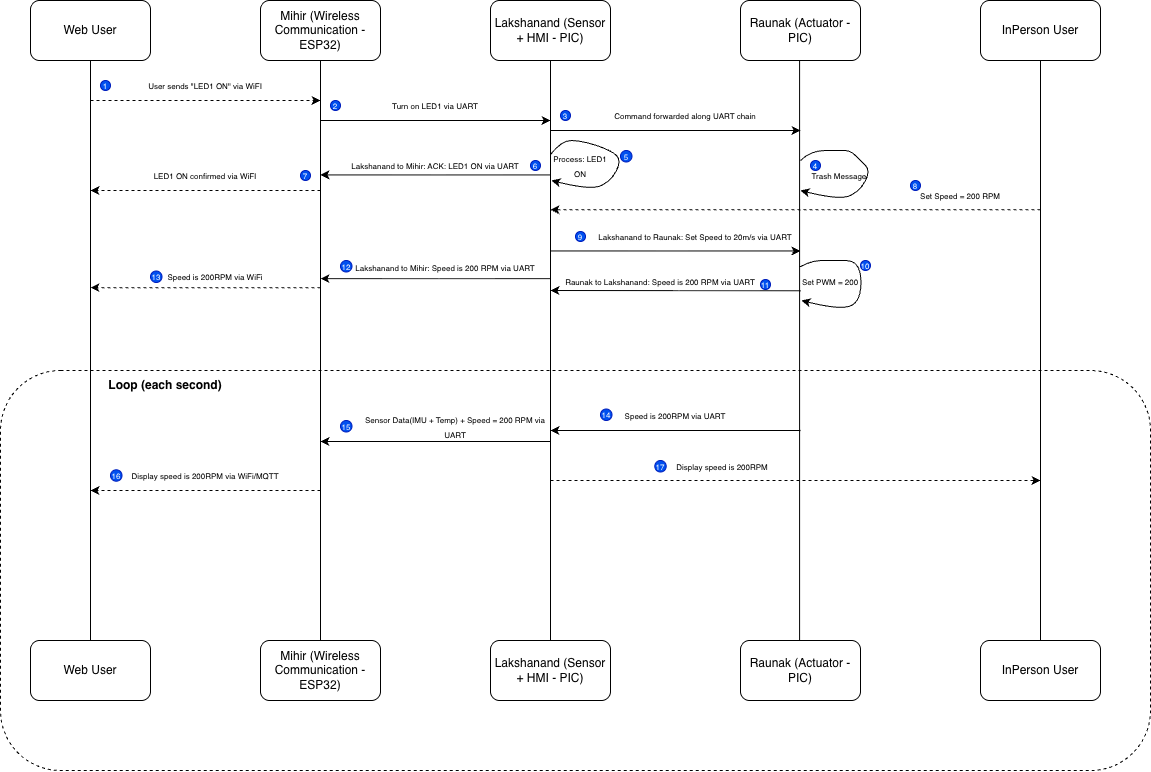

The diagram above was exported from draw.io. Its source (the exported page's mxGraphModel, read from the mxfile embedded in the PNG):
<mxGraphModel dx="763" dy="861" grid="1" gridSize="10" guides="1" tooltips="1" connect="1" arrows="1" fold="1" page="1" pageScale="1" pageWidth="850" pageHeight="1100" math="0" shadow="0">
  <root>
    <mxCell id="0" />
    <mxCell id="1" parent="0" />
    <mxCell id="pm6_1moNhZRxDZgH_Jh8-15" parent="1" style="rounded=1;whiteSpace=wrap;html=1;dashed=1;" value="" vertex="1">
      <mxGeometry height="400" width="1150" x="125" y="470" as="geometry" />
    </mxCell>
    <mxCell id="-l1lpQMof0_aDXnZ1eGq-9" edge="1" parent="1" source="-l1lpQMof0_aDXnZ1eGq-1" style="edgeStyle=orthogonalEdgeStyle;rounded=0;orthogonalLoop=1;jettySize=auto;html=1;exitX=0.5;exitY=1;exitDx=0;exitDy=0;entryX=0.5;entryY=0;entryDx=0;entryDy=0;endArrow=none;endFill=0;" target="-l1lpQMof0_aDXnZ1eGq-2">
      <mxGeometry relative="1" as="geometry" />
    </mxCell>
    <mxCell id="-l1lpQMof0_aDXnZ1eGq-1" parent="1" style="rounded=1;whiteSpace=wrap;html=1;" value="Web User" vertex="1">
      <mxGeometry height="60" width="120" x="155" y="100" as="geometry" />
    </mxCell>
    <mxCell id="-l1lpQMof0_aDXnZ1eGq-2" parent="1" style="rounded=1;whiteSpace=wrap;html=1;" value="Web User" vertex="1">
      <mxGeometry height="60" width="120" x="155" y="740" as="geometry" />
    </mxCell>
    <mxCell id="-l1lpQMof0_aDXnZ1eGq-3" parent="1" style="rounded=1;whiteSpace=wrap;html=1;" value="Mihir (Wireless Communication - ESP32)" vertex="1">
      <mxGeometry height="60" width="120" x="385" y="100" as="geometry" />
    </mxCell>
    <mxCell id="-l1lpQMof0_aDXnZ1eGq-4" parent="1" style="rounded=1;whiteSpace=wrap;html=1;" value="Mihir (Wireless Communication - ESP32)" vertex="1">
      <mxGeometry height="60" width="120" x="385" y="740" as="geometry" />
    </mxCell>
    <mxCell id="-l1lpQMof0_aDXnZ1eGq-5" parent="1" style="rounded=1;whiteSpace=wrap;html=1;" value="Lakshanand (Sensor + HMI - PIC)" vertex="1">
      <mxGeometry height="60" width="120" x="615" y="100" as="geometry" />
    </mxCell>
    <mxCell id="-l1lpQMof0_aDXnZ1eGq-6" parent="1" style="rounded=1;whiteSpace=wrap;html=1;" value="Lakshanand (Sensor + HMI - PIC)" vertex="1">
      <mxGeometry height="60" width="120" x="615" y="740" as="geometry" />
    </mxCell>
    <mxCell id="-l1lpQMof0_aDXnZ1eGq-7" parent="1" style="rounded=1;whiteSpace=wrap;html=1;" value="Raunak (Actuator - PIC)" vertex="1">
      <mxGeometry height="60" width="120" x="865" y="100" as="geometry" />
    </mxCell>
    <mxCell id="-l1lpQMof0_aDXnZ1eGq-8" parent="1" style="rounded=1;whiteSpace=wrap;html=1;" value="Raunak (Actuator - PIC)" vertex="1">
      <mxGeometry height="60" width="120" x="865" y="740" as="geometry" />
    </mxCell>
    <mxCell id="-l1lpQMof0_aDXnZ1eGq-10" edge="1" parent="1" style="edgeStyle=orthogonalEdgeStyle;rounded=0;orthogonalLoop=1;jettySize=auto;html=1;exitX=0.5;exitY=1;exitDx=0;exitDy=0;entryX=0.5;entryY=0;entryDx=0;entryDy=0;endArrow=none;endFill=0;">
      <mxGeometry relative="1" as="geometry">
        <mxPoint x="445" y="160" as="sourcePoint" />
        <mxPoint x="445" y="740" as="targetPoint" />
      </mxGeometry>
    </mxCell>
    <mxCell id="-l1lpQMof0_aDXnZ1eGq-11" edge="1" parent="1" style="edgeStyle=orthogonalEdgeStyle;rounded=0;orthogonalLoop=1;jettySize=auto;html=1;exitX=0.5;exitY=1;exitDx=0;exitDy=0;entryX=0.5;entryY=0;entryDx=0;entryDy=0;endArrow=none;endFill=0;">
      <mxGeometry relative="1" as="geometry">
        <mxPoint x="675" y="160" as="sourcePoint" />
        <mxPoint x="675" y="740" as="targetPoint" />
      </mxGeometry>
    </mxCell>
    <mxCell id="-l1lpQMof0_aDXnZ1eGq-12" edge="1" parent="1" style="edgeStyle=orthogonalEdgeStyle;rounded=0;orthogonalLoop=1;jettySize=auto;html=1;exitX=0.5;exitY=1;exitDx=0;exitDy=0;entryX=0.5;entryY=0;entryDx=0;entryDy=0;endArrow=none;endFill=0;">
      <mxGeometry relative="1" as="geometry">
        <mxPoint x="924.09" y="160" as="sourcePoint" />
        <mxPoint x="924.09" y="740" as="targetPoint" />
      </mxGeometry>
    </mxCell>
    <mxCell id="-l1lpQMof0_aDXnZ1eGq-13" edge="1" parent="1" source="-l1lpQMof0_aDXnZ1eGq-14" style="edgeStyle=orthogonalEdgeStyle;rounded=0;orthogonalLoop=1;jettySize=auto;html=1;exitX=0.5;exitY=1;exitDx=0;exitDy=0;entryX=0.5;entryY=0;entryDx=0;entryDy=0;endArrow=none;endFill=0;" target="-l1lpQMof0_aDXnZ1eGq-15">
      <mxGeometry relative="1" as="geometry" />
    </mxCell>
    <mxCell id="-l1lpQMof0_aDXnZ1eGq-14" parent="1" style="rounded=1;whiteSpace=wrap;html=1;" value="InPerson User" vertex="1">
      <mxGeometry height="60" width="120" x="1105" y="100" as="geometry" />
    </mxCell>
    <mxCell id="-l1lpQMof0_aDXnZ1eGq-15" parent="1" style="rounded=1;whiteSpace=wrap;html=1;" value="InPerson User" vertex="1">
      <mxGeometry height="60" width="120" x="1105" y="740" as="geometry" />
    </mxCell>
    <mxCell id="-l1lpQMof0_aDXnZ1eGq-16" edge="1" parent="1" style="endArrow=classic;html=1;rounded=0;dashed=1;" value="">
      <mxGeometry height="50" relative="1" width="50" as="geometry">
        <Array as="points">
          <mxPoint x="315" y="200" />
        </Array>
        <mxPoint x="215" y="200" as="sourcePoint" />
        <mxPoint x="445" y="200" as="targetPoint" />
      </mxGeometry>
    </mxCell>
    <mxCell id="-l1lpQMof0_aDXnZ1eGq-17" parent="1" style="text;html=1;whiteSpace=wrap;strokeColor=none;fillColor=none;align=center;verticalAlign=middle;rounded=0;" value="&lt;font style=&quot;font-size: 8px;&quot;&gt;User sends &quot;LED1 ON&quot; via WiFI&lt;/font&gt;" vertex="1">
      <mxGeometry height="30" width="170" x="245" y="170" as="geometry" />
    </mxCell>
    <mxCell id="-l1lpQMof0_aDXnZ1eGq-18" edge="1" parent="1" style="endArrow=classic;html=1;rounded=0;" value="">
      <mxGeometry height="50" relative="1" width="50" as="geometry">
        <Array as="points">
          <mxPoint x="545" y="220" />
        </Array>
        <mxPoint x="445" y="220" as="sourcePoint" />
        <mxPoint x="675" y="220" as="targetPoint" />
      </mxGeometry>
    </mxCell>
    <mxCell id="-l1lpQMof0_aDXnZ1eGq-19" parent="1" style="text;html=1;whiteSpace=wrap;strokeColor=none;fillColor=none;align=center;verticalAlign=middle;rounded=0;" value="&lt;font style=&quot;font-size: 8px;&quot;&gt;Turn on LED1 via UART&lt;/font&gt;" vertex="1">
      <mxGeometry height="30" width="170" x="475" y="190" as="geometry" />
    </mxCell>
    <mxCell id="-l1lpQMof0_aDXnZ1eGq-20" edge="1" parent="1" style="endArrow=classic;html=1;rounded=0;" value="">
      <mxGeometry height="50" relative="1" width="50" as="geometry">
        <Array as="points">
          <mxPoint x="775" y="230" />
        </Array>
        <mxPoint x="675" y="230" as="sourcePoint" />
        <mxPoint x="925" y="230" as="targetPoint" />
      </mxGeometry>
    </mxCell>
    <mxCell id="-l1lpQMof0_aDXnZ1eGq-21" parent="1" style="text;html=1;whiteSpace=wrap;strokeColor=none;fillColor=none;align=center;verticalAlign=middle;rounded=0;" value="&lt;font style=&quot;font-size: 8px;&quot;&gt;Command forwarded along UART chain&lt;/font&gt;" vertex="1">
      <mxGeometry height="30" width="170" x="725" y="200" as="geometry" />
    </mxCell>
    <mxCell id="pm6_1moNhZRxDZgH_Jh8-4" edge="1" parent="1" style="html=1;labelBackgroundColor=#ffffff;startArrow=none;startFill=0;startSize=6;endArrow=classic;endFill=1;endSize=6;jettySize=auto;orthogonalLoop=1;strokeWidth=1;dashed=1;fontSize=14;rounded=0;" value="">
      <mxGeometry height="60" relative="1" width="60" as="geometry">
        <Array as="points" />
        <mxPoint x="1165" y="309.2" as="sourcePoint" />
        <mxPoint x="675" y="309.2" as="targetPoint" />
      </mxGeometry>
    </mxCell>
    <mxCell id="pm6_1moNhZRxDZgH_Jh8-6" parent="1" style="text;html=1;whiteSpace=wrap;strokeColor=none;fillColor=none;align=center;verticalAlign=middle;rounded=0;" value="&lt;font style=&quot;font-size: 8px;&quot;&gt;Set Speed = 200 RPM&lt;/font&gt;" vertex="1">
      <mxGeometry height="30" width="100" x="1035" y="280" as="geometry" />
    </mxCell>
    <mxCell id="-l1lpQMof0_aDXnZ1eGq-25" parent="1" style="text;html=1;whiteSpace=wrap;strokeColor=none;fillColor=none;align=center;verticalAlign=middle;rounded=0;" value="&lt;font style=&quot;font-size: 8px;&quot;&gt;Trash Message&amp;nbsp;&lt;/font&gt;" vertex="1">
      <mxGeometry height="30" width="60" x="935" y="260" as="geometry" />
    </mxCell>
    <mxCell id="pm6_1moNhZRxDZgH_Jh8-16" parent="1" style="text;html=1;whiteSpace=wrap;strokeColor=none;fillColor=none;align=center;verticalAlign=middle;rounded=0;fontStyle=1" value="&lt;font&gt;Loop (each second)&lt;/font&gt;" vertex="1">
      <mxGeometry height="30" width="130" x="225" y="470" as="geometry" />
    </mxCell>
    <mxCell id="pm6_1moNhZRxDZgH_Jh8-18" edge="1" parent="1" style="html=1;labelBackgroundColor=#ffffff;startArrow=none;startFill=0;startSize=6;endArrow=classic;endFill=1;endSize=6;jettySize=auto;orthogonalLoop=1;strokeWidth=1;dashed=1;fontSize=14;rounded=0;" value="">
      <mxGeometry height="60" relative="1" width="60" as="geometry">
        <Array as="points" />
        <mxPoint x="675" y="580" as="sourcePoint" />
        <mxPoint x="1165" y="580" as="targetPoint" />
      </mxGeometry>
    </mxCell>
    <mxCell id="pm6_1moNhZRxDZgH_Jh8-19" parent="1" style="text;html=1;whiteSpace=wrap;strokeColor=none;fillColor=none;align=center;verticalAlign=middle;rounded=0;" value="&lt;font style=&quot;font-size: 8px;&quot;&gt;Display speed is 200RPM&lt;/font&gt;" vertex="1">
      <mxGeometry height="30" width="180" x="756.5" y="550.75" as="geometry" />
    </mxCell>
    <mxCell id="pm6_1moNhZRxDZgH_Jh8-20" edge="1" parent="1" style="endArrow=classic;html=1;rounded=0;" value="">
      <mxGeometry height="50" relative="1" width="50" as="geometry">
        <mxPoint x="925" y="530" as="sourcePoint" />
        <mxPoint x="675" y="530" as="targetPoint" />
      </mxGeometry>
    </mxCell>
    <mxCell id="pm6_1moNhZRxDZgH_Jh8-22" edge="1" parent="1" style="endArrow=classic;html=1;rounded=0;" value="">
      <mxGeometry height="50" relative="1" width="50" as="geometry">
        <mxPoint x="675" y="541" as="sourcePoint" />
        <mxPoint x="445" y="541" as="targetPoint" />
      </mxGeometry>
    </mxCell>
    <mxCell id="pm6_1moNhZRxDZgH_Jh8-23" parent="1" style="text;html=1;whiteSpace=wrap;strokeColor=none;fillColor=none;align=center;verticalAlign=middle;rounded=0;" value="&lt;font style=&quot;font-size: 8px;&quot;&gt;Speed is 200RPM via UART&lt;/font&gt;" vertex="1">
      <mxGeometry height="30" width="190" x="705" y="500" as="geometry" />
    </mxCell>
    <mxCell id="pm6_1moNhZRxDZgH_Jh8-24" parent="1" style="text;html=1;whiteSpace=wrap;strokeColor=none;fillColor=none;align=center;verticalAlign=middle;rounded=0;" value="&lt;font style=&quot;font-size: 8px;&quot;&gt;Sensor Data(IMU + Temp) + Speed = 200 RPM via UART&lt;/font&gt;" vertex="1">
      <mxGeometry height="31" width="190" x="485" y="510.25" as="geometry" />
    </mxCell>
    <mxCell id="pm6_1moNhZRxDZgH_Jh8-25" edge="1" parent="1" style="html=1;labelBackgroundColor=#ffffff;startArrow=none;startFill=0;startSize=6;endArrow=classic;endFill=1;endSize=6;jettySize=auto;orthogonalLoop=1;strokeWidth=1;dashed=1;fontSize=14;rounded=0;" value="">
      <mxGeometry height="60" relative="1" width="60" as="geometry">
        <mxPoint x="445" y="590" as="sourcePoint" />
        <mxPoint x="215" y="590" as="targetPoint" />
      </mxGeometry>
    </mxCell>
    <mxCell id="pm6_1moNhZRxDZgH_Jh8-26" parent="1" style="text;html=1;whiteSpace=wrap;strokeColor=none;fillColor=none;align=center;verticalAlign=middle;rounded=0;" value="&lt;font style=&quot;font-size: 8px;&quot;&gt;Display speed is 200RPM via WiFi/MQTT&lt;/font&gt;" vertex="1">
      <mxGeometry height="30" width="210" x="225" y="560" as="geometry" />
    </mxCell>
    <mxCell id="pm6_1moNhZRxDZgH_Jh8-33" edge="1" parent="1" style="curved=1;endArrow=classic;html=1;rounded=0;" value="">
      <mxGeometry height="50" relative="1" width="50" as="geometry">
        <Array as="points">
          <mxPoint x="935" y="250" />
          <mxPoint x="965" y="250" />
          <mxPoint x="975" y="250" />
          <mxPoint x="985" y="260" />
          <mxPoint x="995" y="270" />
          <mxPoint x="985" y="290" />
          <mxPoint x="965" y="300" />
        </Array>
        <mxPoint x="925" y="260" as="sourcePoint" />
        <mxPoint x="925" y="290" as="targetPoint" />
      </mxGeometry>
    </mxCell>
    <mxCell id="-l1lpQMof0_aDXnZ1eGq-29" edge="1" parent="1" style="curved=1;endArrow=classic;html=1;rounded=0;exitX=-0.017;exitY=0.14;exitDx=0;exitDy=0;exitPerimeter=0;" value="">
      <mxGeometry height="50" relative="1" width="50" as="geometry">
        <Array as="points">
          <mxPoint x="686" y="240" />
          <mxPoint x="706" y="240" />
          <mxPoint x="736" y="250" />
          <mxPoint x="746" y="260" />
          <mxPoint x="736" y="280" />
          <mxPoint x="716" y="290" />
        </Array>
        <mxPoint x="675" y="254" as="sourcePoint" />
        <mxPoint x="676" y="280" as="targetPoint" />
      </mxGeometry>
    </mxCell>
    <mxCell id="-l1lpQMof0_aDXnZ1eGq-30" parent="1" style="text;html=1;whiteSpace=wrap;strokeColor=none;fillColor=none;align=center;verticalAlign=middle;rounded=0;" value="&lt;font style=&quot;font-size: 8px;&quot;&gt;Process: LED1 ON&lt;/font&gt;" vertex="1">
      <mxGeometry height="30" width="60" x="675" y="250" as="geometry" />
    </mxCell>
    <mxCell id="-l1lpQMof0_aDXnZ1eGq-31" edge="1" parent="1" style="endArrow=classic;html=1;rounded=0;" value="">
      <mxGeometry height="50" relative="1" width="50" as="geometry">
        <mxPoint x="675" y="378.13" as="sourcePoint" />
        <mxPoint x="445" y="378.13" as="targetPoint" />
      </mxGeometry>
    </mxCell>
    <mxCell id="-l1lpQMof0_aDXnZ1eGq-32" parent="1" style="text;html=1;whiteSpace=wrap;strokeColor=none;fillColor=none;align=center;verticalAlign=middle;rounded=0;" value="&lt;font style=&quot;font-size: 8px;&quot;&gt;Raunak to Lakshanand: Speed is 200 RPM via UART&lt;/font&gt;" vertex="1">
      <mxGeometry height="31" width="220" x="675" y="365" as="geometry" />
    </mxCell>
    <mxCell id="-l1lpQMof0_aDXnZ1eGq-34" edge="1" parent="1" source="pm6_1moNhZRxDZgH_Jh8-12" style="curved=1;endArrow=classic;html=1;rounded=0;exitX=-0.017;exitY=0.14;exitDx=0;exitDy=0;exitPerimeter=0;" value="">
      <mxGeometry height="50" relative="1" width="50" as="geometry">
        <Array as="points">
          <mxPoint x="936" y="360" />
          <mxPoint x="956" y="360" />
          <mxPoint x="985" y="360" />
          <mxPoint x="986" y="400" />
          <mxPoint x="966" y="410" />
        </Array>
        <mxPoint x="925" y="374" as="sourcePoint" />
        <mxPoint x="926" y="400" as="targetPoint" />
      </mxGeometry>
    </mxCell>
    <mxCell id="-l1lpQMof0_aDXnZ1eGq-35" edge="1" parent="1" style="curved=1;endArrow=classic;html=1;rounded=0;exitX=-0.017;exitY=0.14;exitDx=0;exitDy=0;exitPerimeter=0;" target="pm6_1moNhZRxDZgH_Jh8-12" value="">
      <mxGeometry height="50" relative="1" width="50" as="geometry">
        <Array as="points" />
        <mxPoint x="925" y="374" as="sourcePoint" />
        <mxPoint x="926" y="400" as="targetPoint" />
      </mxGeometry>
    </mxCell>
    <mxCell id="pm6_1moNhZRxDZgH_Jh8-12" parent="1" style="text;html=1;whiteSpace=wrap;strokeColor=none;fillColor=none;align=center;verticalAlign=middle;rounded=0;" value="&lt;font style=&quot;font-size: 8px;&quot;&gt;Set PWM = 200&lt;/font&gt;" vertex="1">
      <mxGeometry height="39" width="60" x="925" y="361" as="geometry" />
    </mxCell>
    <mxCell id="-l1lpQMof0_aDXnZ1eGq-36" edge="1" parent="1" style="endArrow=classic;html=1;rounded=0;" value="">
      <mxGeometry height="50" relative="1" width="50" as="geometry">
        <mxPoint x="675" y="274.40999999999997" as="sourcePoint" />
        <mxPoint x="445" y="274.40999999999997" as="targetPoint" />
      </mxGeometry>
    </mxCell>
    <mxCell id="-l1lpQMof0_aDXnZ1eGq-37" parent="1" style="text;html=1;whiteSpace=wrap;strokeColor=none;fillColor=none;align=center;verticalAlign=middle;rounded=0;" value="&lt;font style=&quot;font-size: 8px;&quot;&gt;Lakshanand to Mihir: ACK: LED1 ON via UART&lt;/font&gt;" vertex="1">
      <mxGeometry height="30" width="170" x="475" y="250" as="geometry" />
    </mxCell>
    <mxCell id="-l1lpQMof0_aDXnZ1eGq-39" edge="1" parent="1" style="endArrow=classic;html=1;rounded=0;dashed=1;" value="">
      <mxGeometry height="50" relative="1" width="50" as="geometry">
        <Array as="points">
          <mxPoint x="315" y="290" />
        </Array>
        <mxPoint x="445" y="290" as="sourcePoint" />
        <mxPoint x="215" y="290" as="targetPoint" />
      </mxGeometry>
    </mxCell>
    <mxCell id="-l1lpQMof0_aDXnZ1eGq-40" parent="1" style="text;html=1;whiteSpace=wrap;strokeColor=none;fillColor=none;align=center;verticalAlign=middle;rounded=0;" value="&lt;font style=&quot;font-size: 8px;&quot;&gt;LED1 ON confirmed via WiFI&lt;/font&gt;" vertex="1">
      <mxGeometry height="30" width="170" x="245" y="260" as="geometry" />
    </mxCell>
    <mxCell id="-l1lpQMof0_aDXnZ1eGq-41" parent="1" style="ellipse;whiteSpace=wrap;html=1;aspect=fixed;fillColor=#0050ef;fontColor=#ffffff;strokeColor=#001DBC;align=center;" value="&lt;font style=&quot;font-size: 8px;&quot;&gt;1&lt;/font&gt;" vertex="1">
      <mxGeometry height="10" width="10" x="225" y="180" as="geometry" />
    </mxCell>
    <mxCell id="-l1lpQMof0_aDXnZ1eGq-43" parent="1" style="ellipse;whiteSpace=wrap;html=1;aspect=fixed;fillColor=#0050ef;fontColor=#ffffff;strokeColor=#001DBC;align=center;" value="&lt;font style=&quot;font-size: 8px;&quot;&gt;2&lt;/font&gt;" vertex="1">
      <mxGeometry height="10" width="10" x="455" y="200" as="geometry" />
    </mxCell>
    <mxCell id="-l1lpQMof0_aDXnZ1eGq-44" parent="1" style="ellipse;whiteSpace=wrap;html=1;aspect=fixed;fillColor=#0050ef;fontColor=#ffffff;strokeColor=#001DBC;align=center;" value="&lt;font style=&quot;font-size: 8px;&quot;&gt;3&lt;/font&gt;" vertex="1">
      <mxGeometry height="10" width="10" x="685" y="210" as="geometry" />
    </mxCell>
    <mxCell id="-l1lpQMof0_aDXnZ1eGq-45" parent="1" style="ellipse;whiteSpace=wrap;html=1;aspect=fixed;fillColor=#0050ef;fontColor=#ffffff;strokeColor=#001DBC;align=center;" value="&lt;font style=&quot;font-size: 8px;&quot;&gt;6&lt;/font&gt;" vertex="1">
      <mxGeometry height="10" width="10" x="655" y="260" as="geometry" />
    </mxCell>
    <mxCell id="-l1lpQMof0_aDXnZ1eGq-46" parent="1" style="ellipse;whiteSpace=wrap;html=1;aspect=fixed;fillColor=#0050ef;fontColor=#ffffff;strokeColor=#001DBC;align=center;" value="&lt;font style=&quot;font-size: 8px;&quot;&gt;7&lt;/font&gt;" vertex="1">
      <mxGeometry height="10" width="10" x="425" y="270" as="geometry" />
    </mxCell>
    <mxCell id="-l1lpQMof0_aDXnZ1eGq-47" parent="1" style="ellipse;whiteSpace=wrap;html=1;aspect=fixed;fillColor=#0050ef;fontColor=#ffffff;strokeColor=#001DBC;align=center;" value="&lt;font style=&quot;font-size: 8px;&quot;&gt;11&lt;/font&gt;" vertex="1">
      <mxGeometry height="10" width="10" x="885" y="379" as="geometry" />
    </mxCell>
    <mxCell id="-l1lpQMof0_aDXnZ1eGq-49" parent="1" style="ellipse;whiteSpace=wrap;html=1;aspect=fixed;fillColor=#0050ef;fontColor=#ffffff;strokeColor=#001DBC;align=center;" value="&lt;font style=&quot;font-size: 8px;&quot;&gt;4&lt;/font&gt;" vertex="1">
      <mxGeometry height="10" width="10" x="935" y="260" as="geometry" />
    </mxCell>
    <mxCell id="-l1lpQMof0_aDXnZ1eGq-50" parent="1" style="ellipse;whiteSpace=wrap;html=1;aspect=fixed;fillColor=#0050ef;fontColor=#ffffff;strokeColor=#001DBC;align=center;" value="&lt;font style=&quot;font-size: 8px;&quot;&gt;8&lt;/font&gt;" vertex="1">
      <mxGeometry height="10" width="10" x="1035" y="280" as="geometry" />
    </mxCell>
    <mxCell id="-l1lpQMof0_aDXnZ1eGq-51" edge="1" parent="1" style="endArrow=classic;html=1;rounded=0;exitX=1;exitY=0;exitDx=0;exitDy=0;" value="">
      <mxGeometry height="50" relative="1" width="50" as="geometry">
        <mxPoint x="675" y="350.44" as="sourcePoint" />
        <mxPoint x="925" y="350.44" as="targetPoint" />
      </mxGeometry>
    </mxCell>
    <mxCell id="-l1lpQMof0_aDXnZ1eGq-52" parent="1" style="text;html=1;whiteSpace=wrap;strokeColor=none;fillColor=none;align=center;verticalAlign=middle;rounded=0;" value="&lt;font style=&quot;font-size: 8px;&quot;&gt;Lakshanand to Raunak: Set Speed to 20m/s via UART&lt;/font&gt;" vertex="1">
      <mxGeometry height="31" width="210" x="715" y="320" as="geometry" />
    </mxCell>
    <mxCell id="-l1lpQMof0_aDXnZ1eGq-54" parent="1" style="ellipse;whiteSpace=wrap;html=1;aspect=fixed;fillColor=#0050ef;fontColor=#ffffff;strokeColor=#001DBC;align=center;" value="&lt;font style=&quot;font-size: 8px;&quot;&gt;9&lt;/font&gt;" vertex="1">
      <mxGeometry height="10" width="10" x="700" y="331" as="geometry" />
    </mxCell>
    <mxCell id="-l1lpQMof0_aDXnZ1eGq-56" edge="1" parent="1" source="pm6_1moNhZRxDZgH_Jh8-12" style="endArrow=classic;html=1;rounded=0;exitX=0;exitY=0.75;exitDx=0;exitDy=0;" value="">
      <mxGeometry height="50" relative="1" width="50" as="geometry">
        <mxPoint x="905" y="390" as="sourcePoint" />
        <mxPoint x="675" y="390" as="targetPoint" />
      </mxGeometry>
    </mxCell>
    <mxCell id="-l1lpQMof0_aDXnZ1eGq-59" parent="1" style="text;html=1;whiteSpace=wrap;strokeColor=none;fillColor=none;align=center;verticalAlign=middle;rounded=0;" value="&lt;font style=&quot;font-size: 8px;&quot;&gt;Lakshanand to Mihir: Speed is 200 RPM via UART&lt;/font&gt;" vertex="1">
      <mxGeometry height="31" width="190" x="475" y="351" as="geometry" />
    </mxCell>
    <mxCell id="-l1lpQMof0_aDXnZ1eGq-61" parent="1" style="ellipse;whiteSpace=wrap;html=1;aspect=fixed;fillColor=#0050ef;fontColor=#ffffff;strokeColor=#001DBC;align=center;" value="&lt;font style=&quot;font-size: 8px;&quot;&gt;12&lt;/font&gt;" vertex="1">
      <mxGeometry height="11.5" width="11.5" x="465" y="360" as="geometry" />
    </mxCell>
    <mxCell id="-l1lpQMof0_aDXnZ1eGq-62" edge="1" parent="1" style="endArrow=classic;html=1;rounded=0;dashed=1;" value="">
      <mxGeometry height="50" relative="1" width="50" as="geometry">
        <mxPoint x="445" y="387.13" as="sourcePoint" />
        <mxPoint x="215" y="387.13" as="targetPoint" />
      </mxGeometry>
    </mxCell>
    <mxCell id="-l1lpQMof0_aDXnZ1eGq-63" parent="1" style="text;html=1;whiteSpace=wrap;strokeColor=none;fillColor=none;align=center;verticalAlign=middle;rounded=0;" value="&lt;font style=&quot;font-size: 8px;&quot;&gt;Speed is 200RPM via WiFi&lt;/font&gt;" vertex="1">
      <mxGeometry height="31" width="190" x="245" y="360" as="geometry" />
    </mxCell>
    <mxCell id="-l1lpQMof0_aDXnZ1eGq-64" parent="1" style="ellipse;whiteSpace=wrap;html=1;aspect=fixed;fillColor=#0050ef;fontColor=#ffffff;strokeColor=#001DBC;align=center;" value="&lt;font style=&quot;font-size: 8px;&quot;&gt;13&lt;/font&gt;" vertex="1">
      <mxGeometry height="11.5" width="11.5" x="275" y="370.5" as="geometry" />
    </mxCell>
    <mxCell id="-l1lpQMof0_aDXnZ1eGq-66" parent="1" style="ellipse;whiteSpace=wrap;html=1;aspect=fixed;fillColor=#0050ef;fontColor=#ffffff;strokeColor=#001DBC;align=center;" value="&lt;font style=&quot;font-size: 8px;&quot;&gt;15&lt;/font&gt;" vertex="1">
      <mxGeometry height="11.5" width="11.5" x="465" y="520" as="geometry" />
    </mxCell>
    <mxCell id="-l1lpQMof0_aDXnZ1eGq-67" parent="1" style="ellipse;whiteSpace=wrap;html=1;aspect=fixed;fillColor=#0050ef;fontColor=#ffffff;strokeColor=#001DBC;align=center;" value="&lt;font style=&quot;font-size: 8px;&quot;&gt;16&lt;/font&gt;" vertex="1">
      <mxGeometry height="11.5" width="11.5" x="235" y="569.25" as="geometry" />
    </mxCell>
    <mxCell id="-l1lpQMof0_aDXnZ1eGq-68" parent="1" style="ellipse;whiteSpace=wrap;html=1;aspect=fixed;fillColor=#0050ef;fontColor=#ffffff;strokeColor=#001DBC;align=center;" value="&lt;font style=&quot;font-size: 8px;&quot;&gt;5&lt;/font&gt;" vertex="1">
      <mxGeometry height="11.5" width="11.5" x="745" y="250" as="geometry" />
    </mxCell>
    <mxCell id="-l1lpQMof0_aDXnZ1eGq-69" parent="1" style="ellipse;whiteSpace=wrap;html=1;aspect=fixed;fillColor=#0050ef;fontColor=#ffffff;strokeColor=#001DBC;align=center;" value="&lt;font style=&quot;font-size: 8px;&quot;&gt;10&lt;/font&gt;" vertex="1">
      <mxGeometry height="10" width="10" x="985" y="360" as="geometry" />
    </mxCell>
    <mxCell id="-l1lpQMof0_aDXnZ1eGq-70" parent="1" style="ellipse;whiteSpace=wrap;html=1;aspect=fixed;fillColor=#0050ef;fontColor=#ffffff;strokeColor=#001DBC;align=center;" value="&lt;font style=&quot;font-size: 8px;&quot;&gt;14&lt;/font&gt;" vertex="1">
      <mxGeometry height="11.5" width="11.5" x="725" y="508.5" as="geometry" />
    </mxCell>
    <mxCell id="-l1lpQMof0_aDXnZ1eGq-71" parent="1" style="ellipse;whiteSpace=wrap;html=1;aspect=fixed;fillColor=#0050ef;fontColor=#ffffff;strokeColor=#001DBC;align=center;" value="&lt;font style=&quot;font-size: 8px;&quot;&gt;17&lt;/font&gt;" vertex="1">
      <mxGeometry height="11.5" width="11.5" x="779.25" y="560" as="geometry" />
    </mxCell>
  </root>
</mxGraphModel>